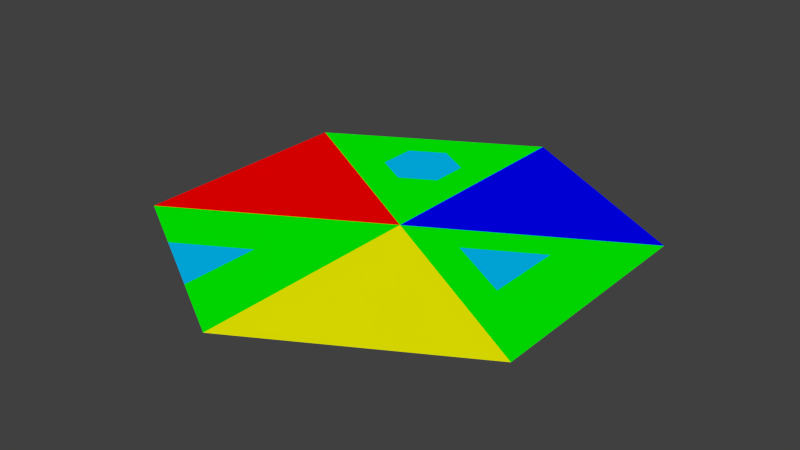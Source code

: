 # Source: board2.blend  (saved by Blender 2.76.0; exported with 4.5.12 LTS)
import bpy
from mathutils import Matrix  # noqa: F401  (used for matrix-valued properties, if any)

bpy.ops.wm.read_factory_settings(use_empty=True)
scene = bpy.context.scene
scene.name = 'Scene'

# ---- collections
col_collection_1 = bpy.data.collections.new('Collection 1'); scene.collection.children.link(col_collection_1)

# ---- materials (node trees are filled in below, after node groups)
mat_green = bpy.data.materials.new('Green')
mat_green.alpha_threshold = 0.0
mat_green.use_transparent_shadow = False
mat_green.diffuse_color = (0.0, 1.0, 0.0, 1.0)
mat_green.roughness = 0.5
mat_red = bpy.data.materials.new('Red')
mat_red.alpha_threshold = 0.0
mat_red.use_transparent_shadow = False
mat_red.diffuse_color = (1.0, 0.0, 0.0, 1.0)
mat_red.roughness = 0.5
mat_yellow = bpy.data.materials.new('Yellow')
mat_yellow.alpha_threshold = 0.0
mat_yellow.use_transparent_shadow = False
mat_yellow.diffuse_color = (1.0, 1.0, 0.0, 1.0)
mat_yellow.roughness = 0.5
mat_yellow.line_color = (0.0, 0.0, 0.0, 1.0)
mat_blue = bpy.data.materials.new('Blue')
mat_blue.alpha_threshold = 0.0
mat_blue.use_transparent_shadow = False
mat_blue.diffuse_color = (0.0, 0.0, 1.0, 1.0)
mat_blue.roughness = 0.5
mat_water = bpy.data.materials.new('Water')
mat_water.alpha_threshold = 0.0
mat_water.use_transparent_shadow = False
mat_water.diffuse_color = (0.0, 0.5438, 1.0, 1.0)
mat_water.roughness = 0.5

# ---- material node trees

# ---- world
world_world = bpy.data.worlds.new('World'); scene.world = world_world
world_world.color = (0.05088, 0.05088, 0.05088)
world_world.use_sun_shadow = False
world_world.sun_shadow_jitter_overblur = 0.0
world_world.cycles.sampling_method = 'MANUAL'
world_world.cycles.sample_map_resolution = 256

# ---- meshes
me_circle_001 = bpy.data.meshes.new('Circle.001')
me_circle_001.from_pydata([(0.0, 0.0, 0.0), (0.433, -0.25, 0.0), (-0.433, 0.25, 0.0), (-0.433, -0.25, 0.0), (0.433, 0.25, 0.0), (4.371e-08, -0.5, 0.0), (0.0, 0.5, 0.0), (2.186e-08, -0.25, 0.0), (0.2165, 0.125, 0.0), (-0.2165, -0.125, 0.0), (-0.6495, 0.375, 0.0), (0.6495, -0.375, 0.0), (0.2165, -0.125, 0.0), (-0.2165, 0.125, 0.0), (-0.6495, -0.375, 0.0), (0.6495, 0.375, 0.0), (6.557e-08, -0.75, 0.0), (0.0, 0.25, 0.0), (0.0, 0.75, 0.0), (0.2165, -0.375, 0.0), (0.433, -0.5, 0.0), (0.2165, -0.625, 0.0), (0.2165, 0.375, 0.0), (0.2165, 0.625, 0.0), (0.433, 0.5, 0.0), (-0.2165, 0.375, 0.0), (-0.433, 0.5, 0.0), (-0.2165, 0.625, 0.0), (-0.2165, -0.375, 0.0), (-0.2165, -0.625, 0.0), (-0.433, -0.5, 0.0), (0.433, 0.0, 0.0), (0.6495, 0.125, 0.0), (0.6495, -0.125, 0.0), (-0.433, -2.98e-08, 0.0), (-0.6495, -0.125, 0.0), (-0.6495, 0.125, 0.0), (3.278e-08, -0.375, 0.0), (0.3248, 0.1875, 0.0), (-0.3248, -0.1875, 0.0), (-0.5413, 0.3125, 0.0), (0.5413, -0.3125, 0.0), (0.1083, -0.0625, 0.0), (-0.1083, 0.0625, 0.0), (0.0, 0.125, 0.0), (0.0, 0.625, 0.0), (0.1083, -0.4375, 0.0), (0.3248, 0.3125, 0.0), (-0.1083, 0.4375, 0.0), (-0.3248, -0.3125, 0.0), (0.433, -0.125, 0.0), (-0.433, 0.125, 0.0), (1.093e-08, -0.125, 0.0), (0.1083, 0.0625, 0.0), (-0.1083, -0.0625, 0.0), (0.3248, -0.1875, 0.0), (-0.3248, 0.1875, 0.0), (-0.5413, -0.3125, 0.0), (0.5413, 0.3125, 0.0), (5.464e-08, -0.625, 0.0), (0.0, 0.375, 0.0), (0.3248, -0.3125, 0.0), (0.433, -0.375, 0.0), (0.1083, -0.5625, 0.0), (0.1083, 0.4375, 0.0), (0.1083, 0.5625, 0.0), (0.433, 0.375, 0.0), (-0.3248, 0.3125, 0.0), (-0.433, 0.375, 0.0), (-0.1083, 0.5625, 0.0), (-0.1083, -0.4375, 0.0), (-0.1083, -0.5625, 0.0), (-0.433, -0.375, 0.0), (0.433, 0.125, 0.0), (0.5413, 0.1875, 0.0), (0.5413, -0.1875, 0.0), (-0.433, -0.125, 0.0), (-0.5413, -0.1875, 0.0), (-0.5413, 0.1875, 0.0), (-0.6495, 0.25, 0.0), (-0.5413, 0.0625, 0.0), (-0.5413, -0.0625, 0.0), (-0.6495, -4.47e-08, 0.0), (-0.2165, -1.49e-08, 0.0), (-0.3248, -0.0625, 0.0), (-0.3248, 0.0625, 0.0), (0.6495, -0.25, 0.0), (0.5413, -0.0625, 0.0), (0.5413, 0.0625, 0.0), (0.6495, 0.0, 0.0), (0.2165, 0.0, 0.0), (0.3248, 0.0625, 0.0), (0.3248, -0.0625, 0.0), (-0.5413, -0.4375, 0.0), (-0.3248, -0.4375, 0.0), (-0.2165, -0.5, 0.0), (-0.3248, -0.5625, 0.0), (-0.1083, -0.1875, 0.0), (-0.1083, -0.3125, 0.0), (-0.2165, -0.25, 0.0), (-0.1083, 0.6875, 0.0), (-0.2165, 0.5, 0.0), (-0.3248, 0.4375, 0.0), (-0.3248, 0.5625, 0.0), (-0.1083, 0.1875, 0.0), (-0.2165, 0.25, 0.0), (-0.1083, 0.3125, 0.0), (0.5413, -0.4375, 0.0), (0.1083, 0.6875, 0.0), (-0.5413, 0.4375, 0.0), (-0.1083, -0.6875, 0.0), (0.6495, 0.25, 0.0), (-0.6495, -0.25, 0.0), (0.1083, -0.1875, 0.0), (0.2165, -0.25, 0.0), (0.1083, -0.3125, 0.0), (0.2165, -0.5, 0.0), (0.3248, -0.4375, 0.0), (0.3248, -0.5625, 0.0), (0.1083, -0.6875, 0.0), (0.1083, 0.1875, 0.0), (0.1083, 0.3125, 0.0), (0.2165, 0.25, 0.0), (0.3248, 0.4375, 0.0), (0.2165, 0.5, 0.0), (0.3248, 0.5625, 0.0), (0.5413, 0.4375, 0.0)], [], [(6, 65, 64), (6, 64, 60), (1, 62, 61), (1, 61, 55), (2, 67, 56), (2, 68, 67), (5, 70, 37), (5, 71, 70), (4, 73, 38), (4, 74, 73), (3, 76, 39), (3, 77, 76), (36, 79, 78), (34, 80, 51), (34, 81, 80), (9, 83, 54), (9, 84, 83), (34, 51, 85), (33, 86, 75), (31, 87, 50), (31, 88, 87), (8, 90, 53), (8, 91, 90), (31, 50, 92), (30, 93, 72), (28, 94, 49), (28, 95, 94), (7, 97, 52), (7, 98, 97), (28, 49, 99), (27, 100, 69), (25, 101, 48), (25, 102, 101), (13, 104, 43), (13, 105, 104), (25, 48, 106), (11, 107, 41), (18, 108, 45), (10, 109, 40), (16, 110, 59), (15, 111, 58), (14, 112, 57), (12, 113, 42), (12, 114, 113), (19, 46, 115), (19, 116, 46), (19, 117, 116), (21, 119, 63), (17, 120, 44), (17, 121, 120), (22, 47, 122), (22, 123, 47), (22, 124, 123), (24, 126, 66), (66, 58, 4), (66, 126, 58), (126, 15, 58), (123, 125, 24), (123, 124, 125), (124, 23, 125), (47, 66, 4), (47, 123, 66), (123, 24, 66), (122, 38, 8), (122, 47, 38), (47, 4, 38), (120, 122, 8), (120, 121, 122), (121, 22, 122), (44, 53, 0), (44, 120, 53), (120, 8, 53), (63, 59, 5), (63, 119, 59), (119, 16, 59), (116, 118, 21), (116, 117, 118), (117, 20, 118), (46, 63, 5), (46, 116, 63), (116, 21, 63), (115, 37, 7), (115, 46, 37), (46, 5, 37), (113, 115, 7), (113, 114, 115), (114, 19, 115), (42, 52, 0), (42, 113, 52), (113, 7, 52), (57, 77, 3), (57, 112, 77), (112, 35, 77), (58, 74, 4), (58, 111, 74), (111, 32, 74), (59, 71, 5), (59, 110, 71), (110, 29, 71), (40, 68, 2), (40, 109, 68), (109, 26, 68), (45, 65, 6), (45, 108, 65), (108, 23, 65), (41, 62, 1), (41, 107, 62), (107, 20, 62), (106, 60, 17), (106, 48, 60), (48, 6, 60), (104, 106, 17), (104, 105, 106), (105, 25, 106), (43, 44, 0), (43, 104, 44), (104, 17, 44), (101, 103, 27), (101, 102, 103), (102, 26, 103), (48, 69, 6), (48, 101, 69), (101, 27, 69), (69, 45, 6), (69, 100, 45), (100, 18, 45), (99, 39, 9), (99, 49, 39), (49, 3, 39), (97, 99, 9), (97, 98, 99), (98, 28, 99), (52, 54, 0), (52, 97, 54), (97, 9, 54), (94, 96, 30), (94, 95, 96), (95, 29, 96), (49, 72, 3), (49, 94, 72), (94, 30, 72), (72, 57, 3), (72, 93, 57), (93, 14, 57), (92, 55, 12), (92, 50, 55), (50, 1, 55), (90, 92, 12), (90, 91, 92), (91, 31, 92), (53, 42, 0), (53, 90, 42), (90, 12, 42), (87, 89, 33), (87, 88, 89), (88, 32, 89), (50, 75, 1), (50, 87, 75), (87, 33, 75), (75, 41, 1), (75, 86, 41), (86, 11, 41), (85, 56, 13), (85, 51, 56), (51, 2, 56), (83, 85, 13), (83, 84, 85), (84, 34, 85), (54, 43, 0), (54, 83, 43), (83, 13, 43), (80, 82, 36), (80, 81, 82), (81, 35, 82), (51, 78, 2), (51, 80, 78), (80, 36, 78), (78, 40, 2), (78, 79, 40), (79, 10, 40), (76, 81, 34), (76, 77, 81), (77, 35, 81), (39, 84, 9), (39, 76, 84), (76, 34, 84), (73, 88, 31), (73, 74, 88), (74, 32, 88), (38, 91, 8), (38, 73, 91), (73, 31, 91), (70, 95, 28), (70, 71, 95), (71, 29, 95), (37, 98, 7), (37, 70, 98), (70, 28, 98), (67, 102, 25), (67, 68, 102), (68, 26, 102), (56, 105, 13), (56, 67, 105), (67, 25, 105), (55, 114, 12), (55, 61, 114), (61, 19, 114), (61, 117, 19), (61, 62, 117), (62, 20, 117), (60, 121, 17), (60, 64, 121), (64, 22, 121), (64, 124, 22), (64, 65, 124), (65, 23, 124)])
me_circle_001.polygons.foreach_set('material_index', [3, 3, 2, 2, 0, 0, 0, 0, 0, 0, 1, 1, 1, 1, 1, 1, 1, 1, 0, 0, 0, 0, 0, 4, 0, 0, 4, 0, 0, 0, 0, 4, 4, 0, 0, 4, 2, 3, 0, 0, 0, 1, 2, 2, 2, 2, 2, 2, 3, 3, 3, 3, 3, 3, 3, 3, 3, 3, 3, 3, 3, 3, 3, 3, 3, 3, 3, 3, 3, 3, 3, 3, 2, 2, 2, 2, 2, 2, 2, 2, 2, 2, 2, 2, 2, 2, 2, 2, 2, 2, 1, 1, 1, 0, 0, 0, 0, 0, 0, 0, 0, 0, 3, 3, 3, 2, 2, 2, 0, 0, 0, 0, 0, 4, 0, 0, 0, 0, 0, 0, 0, 0, 0, 0, 0, 0, 0, 0, 0, 0, 0, 0, 0, 0, 0, 4, 4, 4, 0, 0, 0, 0, 0, 0, 0, 0, 0, 0, 4, 4, 0, 0, 0, 0, 0, 0, 0, 0, 0, 0, 0, 0, 1, 1, 1, 1, 1, 1, 1, 1, 1, 1, 1, 1, 1, 1, 1, 1, 1, 1, 1, 1, 1, 1, 1, 1, 0, 0, 0, 0, 0, 4, 0, 0, 0, 0, 0, 0, 4, 0, 0, 0, 0, 4, 2, 2, 2, 2, 2, 2, 3, 3, 3, 3, 3, 3])
me_circle_001.materials.append(mat_green)
me_circle_001.materials.append(mat_red)
me_circle_001.materials.append(mat_yellow)
me_circle_001.materials.append(mat_blue)
me_circle_001.materials.append(mat_water)
me_circle_001.use_remesh_preserve_volume = False
me_circle_001.use_remesh_preserve_attributes = False
me_circle_001.use_mirror_vertex_groups = False
me_circle_001.update()

# ---- objects
ob_circle = bpy.data.objects.new('Circle', me_circle_001)

# ---- transforms, parenting, visibility, modifiers, constraints
ob_circle.location = (0.0, 0.0, 0.0)
ob_circle.lineart.crease_threshold = 0.0

# ---- collection membership
col_collection_1.objects.link(ob_circle)

# ---- scene / render settings (as saved in the file)
scene.frame_start = 1; scene.frame_end = 250; scene.frame_set(1)
scene.render.engine = 'BLENDER_EEVEE_NEXT'
scene.render.resolution_percentage = 50
scene.render.dither_intensity = 0.0
scene.cycles.use_denoising = False
scene.cycles.samples = 10
scene.cycles.sampling_pattern = 'TABULATED_SOBOL'
scene.cycles.light_sampling_threshold = 0.0
scene.cycles.use_adaptive_sampling = False
scene.cycles.use_light_tree = False
scene.cycles.blur_glossy = 0.0
scene.cycles.pixel_filter_type = 'GAUSSIAN'
scene.cycles.sample_clamp_indirect = 0.0
scene.view_settings.view_transform = 'Standard'
bpy.context.view_layer.update()

# ---- added for rendering (the .blend has no active camera and no usable light): camera, sun
cam_auto = bpy.data.cameras.new('AutoCamera')
cam_auto.lens = 50.0
cam_auto.sensor_width = 36.0
cam_auto.clip_end = 1000.0
ob_auto_camera = bpy.data.objects.new('AutoCamera', cam_auto)
scene.collection.objects.link(ob_auto_camera)
ob_auto_camera.location = (1.83594, -2.20312, 1.46875)
ob_auto_camera.rotation_euler = (1.09748, -7.21219e-08, 0.694738)
scene.camera = ob_auto_camera
light_auto_sun = bpy.data.lights.new('AutoSun', 'SUN')
light_auto_sun.energy = 3.0
light_auto_sun.angle = 0.0523599
ob_auto_sun = bpy.data.objects.new('AutoSun', light_auto_sun)
scene.collection.objects.link(ob_auto_sun)
ob_auto_sun.rotation_euler = (0.872665, 0.174533, 0.523599)
bpy.context.view_layer.update()
